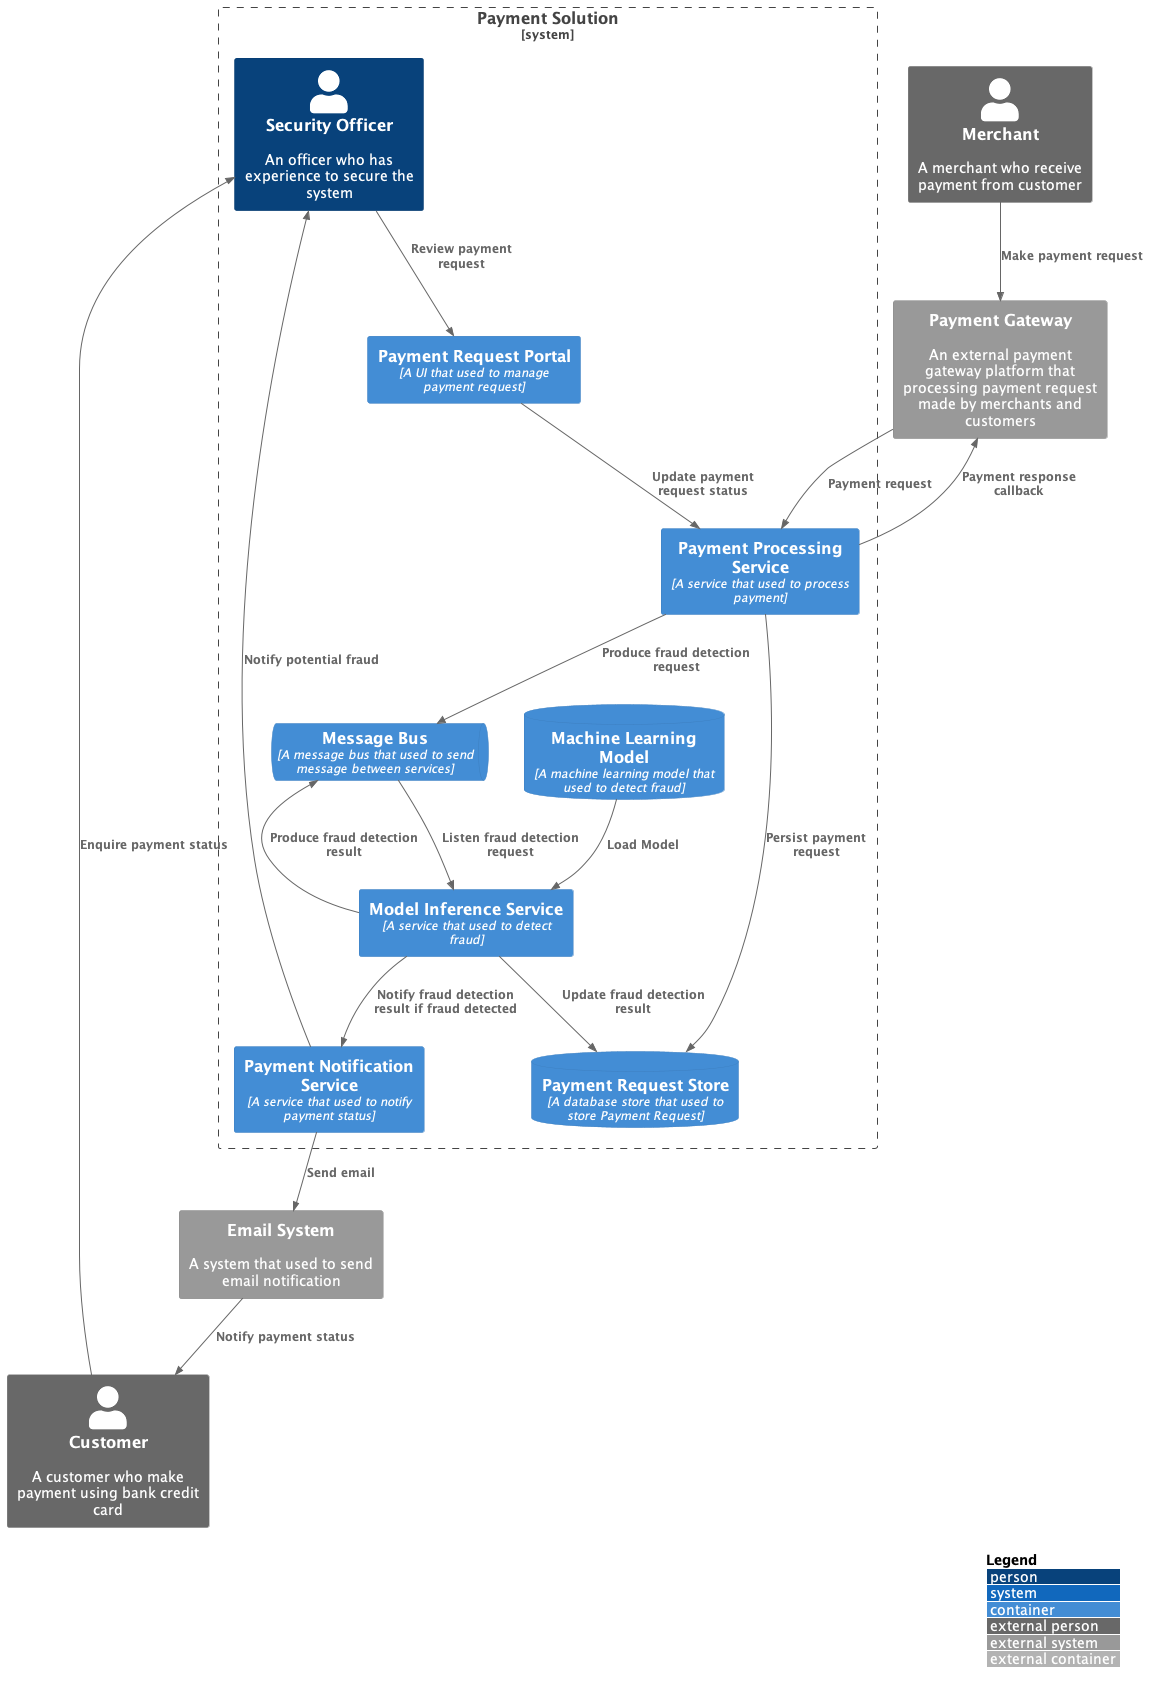

The diagram above was rendered by PlantUML. Its source (embedded in the PNG):
@startuml
!include https://raw.githubusercontent.com/plantuml-stdlib/C4-PlantUML/master/C4_Container.puml

LAYOUT_WITH_LEGEND()

Person_Ext(customer, "Customer", "A customer who make payment using bank credit card")
Person_Ext(merchant, "Merchant", "A merchant who receive payment from customer") 
System_Ext(emailsystem, "Email System", "A system that used to send email notification")
System_Ext(paymentgateway, "Payment Gateway", "An external payment gateway platform that processing payment request made by merchants and customers")

System_Boundary(paymentsolution, "Payment Solution", "A banking payment solution that process credit card payment request sent by payment gateway") {
    Person(security_officer, "Security Officer", "An officer who has experience to secure the system") 
    ContainerDb(ml_model, "Machine Learning Model", "A machine learning model that used to detect fraud")
    ContainerQueue(message_bus, "Message Bus", "A message bus that used to send message between services")
    Container(model_inference_service, "Model Inference Service", "A service that used to detect fraud")
    Container(payment_processing_service, "Payment Processing Service", "A service that used to process payment")
    ContainerDb(payment_request_store, "Payment Request Store", "A database store that used to store Payment Request")
    Container(payment_notification_service, "Payment Notification Service", "A service that used to notify payment status")
    Container(payment_request_portal, "Payment Request Portal", "A UI that used to manage payment request")
}

Rel(merchant, paymentgateway, "Make payment request")

Rel(paymentgateway, payment_processing_service, "Payment request")
Rel(payment_processing_service, paymentgateway, "Payment response callback")

Rel(payment_processing_service, payment_request_store, "Persist payment request")
Rel(payment_processing_service, message_bus, "Produce fraud detection request")

Rel(message_bus, model_inference_service, "Listen fraud detection request")
Rel(ml_model, model_inference_service, "Load Model")

Rel(model_inference_service, payment_request_store, "Update fraud detection result")
Rel(model_inference_service, payment_notification_service, "Notify fraud detection result if fraud detected")
Rel(model_inference_service, message_bus, "Produce fraud detection result")

Rel(payment_notification_service, emailsystem, "Send email")
Rel(payment_notification_service, security_officer, "Notify potential fraud")
Rel(security_officer, payment_request_portal, "Review payment request")
Rel(payment_request_portal, payment_processing_service, "Update payment request status")

Rel(emailsystem, customer, "Notify payment status")
Rel(customer, security_officer, "Enquire payment status")


@enduml